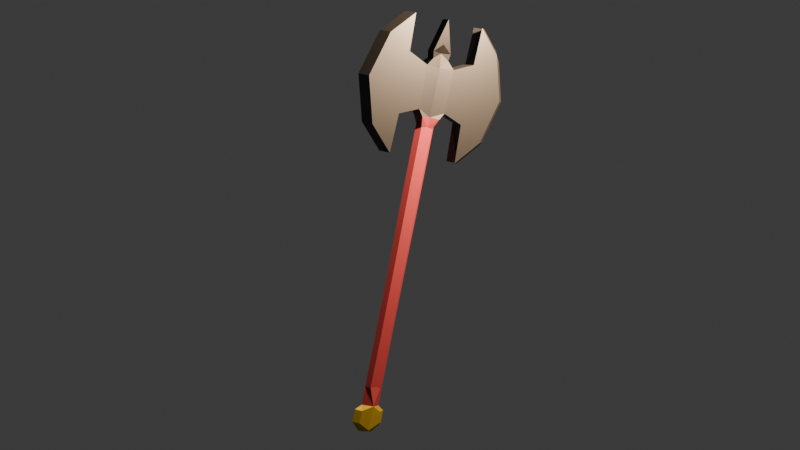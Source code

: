 # Source: Hache3.blend  (saved by Blender 5.1.30; exported with 4.5.12 LTS)
import bpy
from mathutils import Matrix  # noqa: F401  (used for matrix-valued properties, if any)

bpy.ops.wm.read_factory_settings(use_empty=True)
scene = bpy.context.scene
scene.name = 'Scene'

# ---- collections
col_collection = bpy.data.collections.new('Collection'); scene.collection.children.link(col_collection)
col_hache = bpy.data.collections.new('Hache'); scene.collection.children.link(col_hache)

# ---- materials (node trees are filled in below, after node groups)
mat_pique = bpy.data.materials.new('Pique')
mat_pique.alpha_threshold = 0.0
mat_pique.use_backface_culling_lightprobe_volume = False
mat_pique.roughness = 0.5
mat_pique.line_color = (0.0, 0.0, 0.0, 1.0)
mat_poign_e = bpy.data.materials.new('Poignée')
mat_lame = bpy.data.materials.new('Lame')
mat_bas = bpy.data.materials.new('Bas')

# ---- material node trees
mat_pique.use_nodes = True; mat_pique.node_tree.nodes.clear()
_N = mat_pique.node_tree.nodes; _L = mat_pique.node_tree.links
n0 = _N.new('ShaderNodeOutputMaterial'); n0.name = 'Material Output'; n0.location = (200, 100)
n1 = _N.new('ShaderNodeBsdfPrincipled'); n1.name = 'Principled BSDF'; n1.location = (-200, 100)
n1.inputs[0].default_value = (0.002722, 0.002539, 0.002579, 1.0)
n1.inputs[1].default_value = 0.4911
_L.new(n1.outputs[0], n0.inputs[0])
n0.is_active_output = True
mat_poign_e.use_nodes = True; mat_poign_e.node_tree.nodes.clear()
_N = mat_poign_e.node_tree.nodes; _L = mat_poign_e.node_tree.links
n0 = _N.new('ShaderNodeBsdfPrincipled'); n0.name = 'BSDF guidée'; n0.location = (-200, 100)
n0.inputs[0].default_value = (0.3586, 0.04445, 0.06052, 1.0)
n0.inputs[2].default_value = 0.5089
n1 = _N.new('ShaderNodeOutputMaterial'); n1.name = 'Sortie matériau'; n1.location = (200, 100)
_L.new(n0.outputs[0], n1.inputs[0])
n1.is_active_output = True
mat_lame.use_nodes = True; mat_lame.node_tree.nodes.clear()
_N = mat_lame.node_tree.nodes; _L = mat_lame.node_tree.links
n0 = _N.new('ShaderNodeBsdfPrincipled'); n0.name = 'BSDF guidée'; n0.location = (-200, 100)
n0.inputs[0].default_value = (0.08712, 0.08712, 0.08712, 1.0)
n0.inputs[1].default_value = 0.8661
n1 = _N.new('ShaderNodeOutputMaterial'); n1.name = 'Sortie matériau'; n1.location = (200, 100)
_L.new(n0.outputs[0], n1.inputs[0])
n1.is_active_output = True
mat_bas.use_nodes = True; mat_bas.node_tree.nodes.clear()
_N = mat_bas.node_tree.nodes; _L = mat_bas.node_tree.links
n0 = _N.new('ShaderNodeBsdfPrincipled'); n0.name = 'BSDF guidée'; n0.location = (-200, 100)
n0.inputs[0].default_value = (0.5363, 0.4077, 0.009687, 1.0)
n0.inputs[1].default_value = 0.5268
n1 = _N.new('ShaderNodeOutputMaterial'); n1.name = 'Sortie matériau'; n1.location = (200, 100)
_L.new(n0.outputs[0], n1.inputs[0])
n1.is_active_output = True

# ---- world
world_world = bpy.data.worlds.new('World'); scene.world = world_world
world_world.use_nodes = True; world_world.node_tree.nodes.clear()
_N = world_world.node_tree.nodes; _L = world_world.node_tree.links
n0 = _N.new('ShaderNodeOutputWorld'); n0.name = 'World Output'; n0.location = (200, 100)
n1 = _N.new('ShaderNodeBackground'); n1.name = 'Background'; n1.location = (-200, 100)
n1.inputs[0].default_value = (0.05088, 0.05088, 0.05088, 1.0)
_L.new(n1.outputs[0], n0.inputs[0])
n0.is_active_output = True
world_world.color = (0.05088, 0.05088, 0.05088)
world_world.sun_shadow_jitter_overblur = 0.0

# ---- cameras
cam_camera = bpy.data.cameras.new('Camera')
cam_camera.clip_end = 100.0
cam_camera.ortho_scale = 7.314

# ---- lights
light_light = bpy.data.lights.new('Light', 'POINT')
light_light.use_temperature = True
light_light.temperature = 4240.0
light_light.energy = 1000.0
light_light.shadow_soft_size = 0.1

# ---- meshes
me_cube_001 = bpy.data.meshes.new('Cube.001')
me_cube_001.from_pydata([(0.9049, 0.0, 1.309), (0.5038, 0.0, 1.762), (0.9049, -0.509, 1.309), (0.578, -0.3578, 2.174), (0.0, -0.3578, 2.664), (0.578, 0.0, 2.174), (0.0, -0.2421, 2.111), (0.5038, -0.3578, 1.762), (0.0, -0.4285, 1.261), (0.248, -0.3578, 3.29), (0.0, -0.3578, 3.282), (0.248, 0.0, 3.29), (0.0, -0.3578, 4.13), (0.0, 0.0, 4.13), (-0.9049, 0.0, 1.309), (-0.5038, 0.0, 1.762), (-0.9049, -0.509, 1.309), (-0.578, -0.3578, 2.174), (-0.578, 0.0, 2.174), (-0.5038, -0.3578, 1.762), (-0.248, -0.3578, 3.29), (-0.248, 0.0, 3.29)], [], [(6, 7, 3, 4), (7, 1, 5, 3), (3, 5, 11, 9), (8, 2, 7, 6), (2, 0, 1, 7), (10, 9, 12), (4, 3, 9, 10), (9, 11, 13, 12), (12, 13, 10), (6, 4, 17, 19), (19, 17, 18, 15), (17, 20, 21, 18), (8, 6, 19, 16), (16, 19, 15, 14), (10, 12, 20), (4, 10, 20, 17), (20, 12, 13, 21)])
_uv = me_cube_001.uv_layers.new(name='UVMap')
_uv.uv.foreach_set('vector', [0.625, 0.875, 0.625, 0.75, 0.625, 0.75, 0.625, 0.875, 0.0, 0.0, 0.0, 0.0, 0.0, 0.0, 0.0, 0.0, 0.0, 0.0, 0.0, 0.0, 0.0, 0.0, 0.0, 0.0, 0.625, 0.875, 0.625, 0.75, 0.625, 0.75, 0.625, 0.875, 0.0, 0.0, 0.0, 0.0, 0.0, 0.0, 0.0, 0.0, 0.625, 0.875, 0.625, 0.75, 0.625, 0.75, 0.625, 0.875, 0.625, 0.75, 0.625, 0.75, 0.625, 0.875, 0.0, 0.0, 0.0, 0.0, 0.0, 0.0, 0.0, 0.0, 0.625, 0.75, 0.625, 0.625, 0.625, 0.875, 0.625, 0.875, 0.625, 0.875, 0.625, 0.75, 0.625, 0.75, 0.0, 0.0, 0.0, 0.0, 0.0, 0.0, 0.0, 0.0, 0.0, 0.0, 0.0, 0.0, 0.0, 0.0, 0.0, 0.0, 0.625, 0.875, 0.625, 0.875, 0.625, 0.75, 0.625, 0.75, 0.0, 0.0, 0.0, 0.0, 0.0, 0.0, 0.0, 0.0, 0.625, 0.875, 0.625, 0.75, 0.625, 0.75, 0.625, 0.875, 0.625, 0.875, 0.625, 0.75, 0.625, 0.75, 0.0, 0.0, 0.0, 0.0, 0.0, 0.0, 0.0, 0.0])
me_cube_001.materials.append(mat_pique)
me_cube_001.use_mirror_vertex_groups = False
me_cube_001.update()
me_cube_003 = bpy.data.meshes.new('Cube.003')
me_cube_003.from_pydata([(0.579, 0.0, -1.69), (0.3604, -0.2841, -2.331), (0.5986, 0.0, -2.331), (0.0, -0.2841, -2.26), (0.3595, -0.2841, -7.5), (0.0, -0.4285, -1.673), (0.579, -0.5442, -1.69), (0.3638, -0.2841, -4.231), (0.602, 0.0, -4.231), (0.0, -0.2841, -4.16), (0.3371, -0.2841, -11.46), (0.5976, 0.0, -7.5), (0.0, -0.2841, -7.428), (0.3257, -0.2841, -15.12), (0.5752, 0.0, -11.46), (0.0, -0.2841, -11.39), (0.3421, -0.2841, -18.37), (0.5638, 0.0, -15.12), (0.0, -0.2841, -15.04), (0.5803, 0.0, -18.37), (0.0, -0.2841, -18.3), (0.5788, 0.0, -19.55), (0.0, -0.4681, -19.48), (-0.579, 0.0, -1.69), (-0.3604, -0.2841, -2.331), (-0.5986, 0.0, -2.331), (-0.3595, -0.2841, -7.5), (-0.579, -0.5442, -1.69), (-0.3638, -0.2841, -4.231), (-0.602, 0.0, -4.231), (-0.3371, -0.2841, -11.46), (-0.5976, 0.0, -7.5), (-0.3257, -0.2841, -15.12), (-0.5752, 0.0, -11.46), (-0.3421, -0.2841, -18.37), (-0.5638, 0.0, -15.12), (-0.5803, 0.0, -18.37), (-0.5788, 0.0, -19.55)], [], [(6, 5, 3, 1), (2, 1, 7, 8), (0, 6, 1, 2), (8, 7, 4, 11), (1, 3, 9, 7), (11, 4, 10, 14), (7, 9, 12, 4), (10, 15, 18, 13), (4, 12, 15, 10), (13, 18, 20, 16), (14, 10, 13, 17), (19, 16, 22, 21), (17, 13, 16, 19), (16, 20, 22), (27, 24, 3, 5), (25, 29, 28, 24), (23, 25, 24, 27), (29, 31, 26, 28), (24, 28, 9, 3), (31, 33, 30, 26), (28, 26, 12, 9), (30, 32, 18, 15), (26, 30, 15, 12), (32, 34, 20, 18), (33, 35, 32, 30), (36, 37, 22, 34), (35, 36, 34, 32), (34, 22, 20)])
_uv = me_cube_003.uv_layers.new(name='UVMap')
_uv.uv.foreach_set('vector', [0.375, 0.75, 0.375, 0.875, 0.375, 0.875, 0.375, 0.75, 0.375, 0.625, 0.375, 0.75, 0.375, 0.75, 0.375, 0.625, 0.375, 0.625, 0.375, 0.75, 0.375, 0.75, 0.375, 0.625, 0.375, 0.625, 0.375, 0.75, 0.375, 0.75, 0.375, 0.625, 0.375, 0.75, 0.375, 0.875, 0.375, 0.875, 0.375, 0.75, 0.375, 0.625, 0.375, 0.75, 0.375, 0.75, 0.375, 0.625, 0.375, 0.75, 0.375, 0.875, 0.375, 0.875, 0.375, 0.75, 0.375, 0.75, 0.375, 0.875, 0.375, 0.875, 0.375, 0.75, 0.375, 0.75, 0.375, 0.875, 0.375, 0.875, 0.375, 0.75, 0.375, 0.75, 0.375, 0.875, 0.375, 0.875, 0.375, 0.75, 0.375, 0.625, 0.375, 0.75, 0.375, 0.75, 0.375, 0.625, 0.375, 0.625, 0.375, 0.75, 0.375, 0.875, 0.375, 0.625, 0.375, 0.625, 0.375, 0.75, 0.375, 0.75, 0.375, 0.625, 0.375, 0.75, 0.375, 0.875, 0.375, 0.875, 0.375, 0.75, 0.375, 0.75, 0.375, 0.875, 0.375, 0.875, 0.375, 0.625, 0.375, 0.625, 0.375, 0.75, 0.375, 0.75, 0.375, 0.625, 0.375, 0.625, 0.375, 0.75, 0.375, 0.75, 0.375, 0.625, 0.375, 0.625, 0.375, 0.75, 0.375, 0.75, 0.375, 0.75, 0.375, 0.75, 0.375, 0.875, 0.375, 0.875, 0.375, 0.625, 0.375, 0.625, 0.375, 0.75, 0.375, 0.75, 0.375, 0.75, 0.375, 0.75, 0.375, 0.875, 0.375, 0.875, 0.375, 0.75, 0.375, 0.75, 0.375, 0.875, 0.375, 0.875, 0.375, 0.75, 0.375, 0.75, 0.375, 0.875, 0.375, 0.875, 0.375, 0.75, 0.375, 0.75, 0.375, 0.875, 0.375, 0.875, 0.375, 0.625, 0.375, 0.625, 0.375, 0.75, 0.375, 0.75, 0.375, 0.625, 0.375, 0.625, 0.375, 0.875, 0.375, 0.75, 0.375, 0.625, 0.375, 0.625, 0.375, 0.75, 0.375, 0.75, 0.375, 0.75, 0.375, 0.875, 0.375, 0.875])
me_cube_003.materials.append(mat_poign_e)
me_cube_003.use_mirror_vertex_groups = False
me_cube_003.update()
me_cube_004 = bpy.data.meshes.new('Cube.004')
me_cube_004.from_pydata([(0.9049, 0.0, 1.309), (0.9049, -0.509, 1.309), (2.188, -0.509, 1.855), (2.188, 0.0, 1.855), (2.265, -0.509, 4.076), (4.452, -0.509, 0.04462), (2.713, 0.0, 4.076), (3.667, -0.509, -2.63), (4.116, 0.0, -2.63), (4.9, 0.0, 0.04462), (0.0, -0.4285, 1.261), (-0.9049, 0.0, 1.309), (-0.9049, -0.509, 1.309), (-2.188, -0.509, 1.855), (-3.62, -0.509, 2.698), (-2.188, 0.0, 1.855), (-2.265, -0.509, 4.076), (-4.452, -0.509, 0.04462), (-2.713, 0.0, 4.076), (-3.667, -0.509, -2.63), (-4.116, 0.0, -2.63), (-4.068, 0.0, 2.698), (-4.9, 0.0, 0.04462), (3.62, -0.509, 2.698), (4.168, 0.0, 2.377), (3.808, -7.451e-08, 2.963), (3.668, 0.0, 2.696), (0.8574, -0.509, -1.285), (0.8574, 0.0, -1.285), (0.0, -0.4285, -1.309), (2.117, -0.509, -1.762), (2.117, 0.0, -1.762), (2.218, -0.509, -4.103), (-0.8574, -0.509, -1.285), (-0.8574, 0.0, -1.285), (-2.117, -0.509, -1.762), (-2.117, 0.0, -1.762), (-2.218, -0.509, -4.103), (0.8574, -0.509, -1.285), (0.0, -0.4285, -1.309), (0.9049, -0.509, 1.309), (2.188, -0.509, 1.855), (2.117, -0.509, -1.762), (2.265, -0.509, 4.076), (2.218, -0.509, -4.103), (2.666, 0.0, -4.103), (3.667, -0.509, -2.63), (4.116, 0.0, -2.63), (0.0, -0.4285, 1.261), (-0.8574, -0.509, -1.285), (-0.9049, -0.509, 1.309), (-2.188, -0.509, 1.855), (-2.117, -0.509, -1.762), (-3.62, -0.509, 2.698), (-2.265, -0.509, 4.076), (-2.218, -0.509, -4.103), (-2.666, 0.0, -4.103), (-3.667, -0.509, -2.63), (-4.116, 0.0, -2.63), (3.62, -0.509, 2.698), (0.8574, -0.509, -1.285), (0.8574, 0.0, -1.285), (0.0, -0.4285, -1.309), (0.579, 0.0, -1.69), (0.0, -0.4285, -1.673), (0.579, -0.5442, -1.69), (-0.8574, -0.509, -1.285), (-0.8574, 0.0, -1.285), (-0.579, 0.0, -1.69), (-0.579, -0.5442, -1.69)], [(1, 10), (12, 10), (29, 27), (29, 33)], [(1, 0, 3, 2), (2, 3, 6, 4), (7, 8, 9, 5), (12, 13, 15, 11), (13, 16, 18, 15), (16, 14, 21, 18), (19, 17, 22, 20), (14, 17, 22, 21), (14, 17, 19), (24, 23, 26), (26, 23, 25), (23, 7, 5), (4, 6, 25, 23), (23, 24, 9, 5), (30, 31, 45, 32), (27, 28, 31, 30), (35, 37, 56, 36), (33, 35, 36, 34), (38, 40, 48, 39), (40, 38, 42, 41), (44, 45, 47, 46), (41, 42, 44, 43), (49, 39, 48, 50), (50, 51, 52, 49), (55, 57, 58, 56), (51, 54, 55, 52), (54, 53, 57, 55), (43, 44, 46, 59), (61, 60, 65, 63), (60, 62, 64, 65), (67, 68, 69, 66), (66, 69, 64, 62)])
_uv = me_cube_004.uv_layers.new(name='UVMap')
_uv.uv.foreach_set('vector', [0.0, 0.0, 0.0, 0.0, 0.0, 0.0, 0.0, 0.0, 0.0, 0.0, 0.0, 0.0, 0.0, 0.0, 0.0, 0.0, 0.375, 0.75, 0.375, 0.625, 0.625, 0.625, 0.5184, 0.7498, 0.0, 0.0, 0.0, 0.0, 0.0, 0.0, 0.0, 0.0, 0.0, 0.0, 0.0, 0.0, 0.0, 0.0, 0.0, 0.0, 0.0, 0.0, 0.0, 0.0, 0.0, 0.0, 0.0, 0.0, 0.375, 0.75, 0.5184, 0.7498, 0.625, 0.625, 0.375, 0.625, 0.0, 0.0, 0.0, 0.0, 0.0, 0.0, 0.0, 0.0, 0.625, 0.75, 0.625, 0.75, 0.375, 0.75, 0.0, 0.0, 0.0, 0.0, 0.0, 0.0, 0.0, 0.0, 0.0, 0.0, 0.0, 0.0, 0.625, 0.75, 0.375, 0.75, 0.625, 0.75, 0.0, 0.0, 0.0, 0.0, 0.0, 0.0, 0.0, 0.0, 0.0, 0.0, 0.0, 0.0, 0.0, 0.0, 0.0, 0.0, 0.375, 0.75, 0.375, 0.625, 0.375, 0.6262, 0.375, 0.75, 0.375, 0.75, 0.375, 0.625, 0.375, 0.625, 0.375, 0.75, 0.375, 0.75, 0.375, 0.75, 0.375, 0.625, 0.375, 0.625, 0.375, 0.75, 0.375, 0.75, 0.375, 0.625, 0.375, 0.625, 0.375, 0.75, 0.625, 0.75, 0.625, 0.875, 0.375, 0.875, 0.625, 0.75, 0.375, 0.75, 0.375, 0.75, 0.625, 0.75, 0.375, 0.75, 0.375, 0.625, 0.375, 0.625, 0.375, 0.75, 0.625, 0.75, 0.375, 0.75, 0.375, 0.75, 0.625, 0.75, 0.375, 0.75, 0.375, 0.875, 0.625, 0.875, 0.625, 0.75, 0.625, 0.75, 0.625, 0.75, 0.375, 0.75, 0.375, 0.75, 0.375, 0.75, 0.375, 0.75, 0.375, 0.625, 0.375, 0.625, 0.625, 0.75, 0.625, 0.75, 0.375, 0.75, 0.375, 0.75, 0.625, 0.75, 0.625, 0.75, 0.375, 0.75, 0.375, 0.75, 0.625, 0.75, 0.375, 0.75, 0.375, 0.75, 0.625, 0.75, 0.375, 0.625, 0.375, 0.75, 0.375, 0.75, 0.375, 0.625, 0.375, 0.75, 0.375, 0.875, 0.375, 0.875, 0.375, 0.75, 0.375, 0.625, 0.375, 0.625, 0.375, 0.75, 0.375, 0.75, 0.375, 0.75, 0.375, 0.75, 0.375, 0.875, 0.375, 0.875])
me_cube_004.materials.append(mat_lame)
me_cube_004.use_mirror_vertex_groups = False
me_cube_004.update()
me_cube_005 = bpy.data.meshes.new('Cube.005')
me_cube_005.from_pydata([(0.6175, -0.2841, -19.85), (0.5788, 0.0, -19.55), (0.0, -0.4681, -19.48), (0.2772, -0.1697, -21.18), (0.9679, 0.0, -19.85), (0.0, -0.4681, -20.37), (0.4865, 0.0, -21.18), (0.6328, -0.2841, -20.63), (0.0, -0.4681, -21.01), (0.9832, 0.0, -20.63), (0.0, 0.0, -21.23), (-0.6175, -0.2841, -19.85), (-0.5788, 0.0, -19.55), (-0.2772, -0.1697, -21.18), (-0.9679, 0.0, -19.85), (-0.4865, 0.0, -21.18), (-0.6328, -0.2841, -20.63), (-0.9832, 0.0, -20.63)], [], [(1, 2, 0, 4), (4, 0, 7, 9), (2, 5, 0), (0, 5, 8, 7), (7, 8, 3), (9, 7, 3, 6), (10, 6, 3, 8), (7, 3, 2, 0), (12, 14, 11, 2), (14, 17, 16, 11), (2, 11, 5), (11, 16, 8, 5), (16, 13, 8), (17, 15, 13, 16), (10, 8, 13, 15), (16, 11, 2, 13)])
_uv = me_cube_005.uv_layers.new(name='UVMap')
_uv.uv.foreach_set('vector', [0.375, 0.625, 0.375, 0.875, 0.375, 0.75, 0.375, 0.625, 0.375, 0.625, 0.375, 0.75, 0.375, 0.75, 0.375, 0.625, 0.375, 0.875, 0.375, 0.875, 0.375, 0.75, 0.375, 0.75, 0.375, 0.875, 0.375, 0.875, 0.375, 0.75, 0.375, 0.75, 0.375, 0.875, 0.375, 0.6997, 0.375, 0.625, 0.375, 0.75, 0.375, 0.6997, 0.375, 0.625, 0.25, 0.625, 0.375, 0.625, 0.375, 0.6997, 0.266, 0.7571, 0.0, 0.0, 0.0, 0.0, 0.0, 0.0, 0.0, 0.0, 0.375, 0.625, 0.375, 0.625, 0.375, 0.75, 0.375, 0.875, 0.375, 0.625, 0.375, 0.625, 0.375, 0.75, 0.375, 0.75, 0.375, 0.875, 0.375, 0.75, 0.375, 0.875, 0.375, 0.75, 0.375, 0.75, 0.375, 0.875, 0.375, 0.875, 0.375, 0.75, 0.375, 0.6997, 0.375, 0.875, 0.375, 0.625, 0.375, 0.625, 0.375, 0.6997, 0.375, 0.75, 0.25, 0.625, 0.266, 0.7571, 0.375, 0.6997, 0.375, 0.625, 0.0, 0.0, 0.0, 0.0, 0.0, 0.0, 0.0, 0.0])
me_cube_005.materials.append(mat_bas)
me_cube_005.use_mirror_vertex_groups = False
me_cube_005.update()

# ---- objects
ob_light = bpy.data.objects.new('Light', light_light)
ob_camera = bpy.data.objects.new('Camera', cam_camera)
ob_objet_vide = bpy.data.objects.new('Objet vide', None)
ob_pique = bpy.data.objects.new('Pique', me_cube_001)
ob_poign_e = bpy.data.objects.new('Poignée', me_cube_003)
ob_lame = bpy.data.objects.new('Lame', me_cube_004)
ob_bas = bpy.data.objects.new('Bas', me_cube_005)

# ---- transforms, parenting, visibility, modifiers, constraints
ob_light.location = (0.9811, -0.957, 2.044)
ob_light.rotation_euler = (0.6503, 0.05522, 1.866)
ob_light.lock_rotations_4d = False
ob_light.empty_display_type = 'ARROWS'
ob_light.color = (0.0, 0.0, 0.0, 0.0)
ob_light.lineart.crease_threshold = 0.0
ob_camera.location = (-2.102, -8.778, 2.025)
ob_camera.rotation_euler = (1.355, 1.476e-07, -0.2127)
ob_camera.lock_rotations_4d = False
ob_camera.empty_display_type = 'ARROWS'
ob_camera.color = (0.0, 0.0, 0.0, 0.0)
ob_camera.display_type = 'WIRE'
ob_camera.lineart.crease_threshold = 0.0
ob_objet_vide.location = (0.0, 1.029, 0.0)
ob_objet_vide.rotation_euler = (1.571, -0.0, 0.0)
ob_objet_vide.scale = (1.35, 1.35, 1.35)
ob_objet_vide.empty_display_type = 'IMAGE'
ob_objet_vide.empty_display_size = 5.0
ob_pique.location = (0.0602, -1.188e-07, 1.174)
ob_pique.rotation_euler = (0.0, 0.2153, 0.2519)
ob_pique.scale = (0.1372, 0.1372, 0.1372)
ob_pique.lock_rotations_4d = False
ob_pique.empty_display_type = 'ARROWS'
ob_pique.lineart.crease_threshold = 0.0
_m = ob_pique.modifiers.new('Miroir', 'MIRROR')
_m.use_axis = (False, True, False)
_m.use_clip = True
ob_poign_e.location = (0.0602, -1.188e-07, 1.174)
ob_poign_e.rotation_euler = (0.0, 0.2153, 0.2519)
ob_poign_e.scale = (0.1372, 0.1372, 0.1372)
ob_poign_e.lock_rotations_4d = False
ob_poign_e.empty_display_type = 'ARROWS'
ob_poign_e.lineart.crease_threshold = 0.0
_m = ob_poign_e.modifiers.new('Miroir', 'MIRROR')
_m.use_axis = (False, True, False)
_m.use_clip = True
ob_lame.location = (0.0602, -1.188e-07, 1.174)
ob_lame.rotation_euler = (0.0, 0.2153, 0.2519)
ob_lame.scale = (0.1372, 0.1372, 0.1372)
ob_lame.lock_rotations_4d = False
ob_lame.empty_display_type = 'ARROWS'
ob_lame.lineart.crease_threshold = 0.0
_m = ob_lame.modifiers.new('Miroir', 'MIRROR')
_m.use_axis = (False, True, False)
_m.use_clip = True
ob_bas.location = (0.0602, -1.188e-07, 1.174)
ob_bas.rotation_euler = (0.0, 0.2153, 0.2519)
ob_bas.scale = (0.1372, 0.1372, 0.1372)
ob_bas.lock_rotations_4d = False
ob_bas.empty_display_type = 'ARROWS'
ob_bas.lineart.crease_threshold = 0.0
_m = ob_bas.modifiers.new('Miroir', 'MIRROR')
_m.use_axis = (False, True, False)
_m.use_clip = True

# ---- collection membership
col_collection.objects.link(ob_light)
col_collection.objects.link(ob_camera)
col_collection.objects.link(ob_objet_vide)
col_hache.objects.link(ob_pique)
col_hache.objects.link(ob_poign_e)
col_hache.objects.link(ob_lame)
col_hache.objects.link(ob_bas)

# ---- scene / render settings (as saved in the file)
scene.camera = ob_camera
scene.frame_start = 1; scene.frame_end = 250; scene.frame_set(1)
scene.render.engine = 'BLENDER_EEVEE_NEXT'
scene.render.bake_bias = 0.0
scene.render.bake_samples = 0
scene.cycles.sampling_pattern = 'TABULATED_SOBOL'
scene.eevee.use_volume_custom_range = False
bpy.context.view_layer.update()
